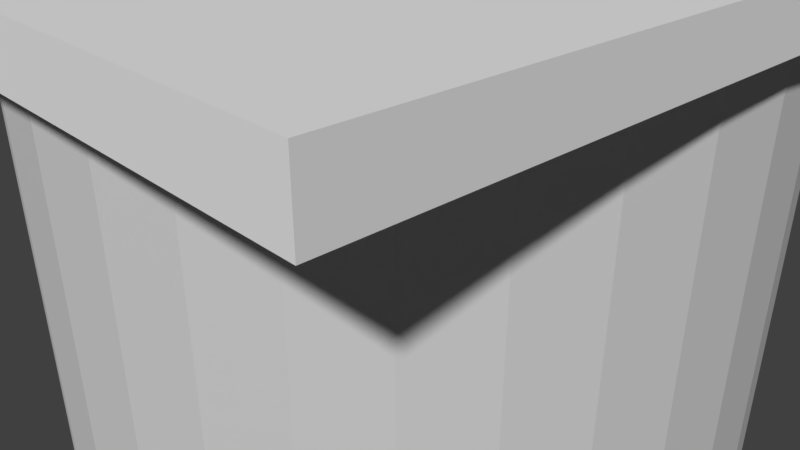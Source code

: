 # Source: coil-render.blend  (saved by Blender 2.79.0; exported with 4.5.12 LTS)
import bpy
from mathutils import Matrix  # noqa: F401  (used for matrix-valued properties, if any)

bpy.ops.wm.read_factory_settings(use_empty=True)
scene = bpy.context.scene
scene.name = 'Scene'

# ---- collections
col_collection_1 = bpy.data.collections.new('Collection 1'); scene.collection.children.link(col_collection_1)

# ---- materials (node trees are filled in below, after node groups)
mat_material_004 = bpy.data.materials.new('Material.004')
mat_material_004.alpha_threshold = 0.0
mat_material_004.use_transparent_shadow = False
mat_material_004.diffuse_color = (0.09531, 0.09531, 0.09531, 1.0)
mat_material_004.roughness = 0.5
mat_material_003 = bpy.data.materials.new('Material.003')
mat_material_003.alpha_threshold = 0.0
mat_material_003.use_transparent_shadow = False
mat_material_003.diffuse_color = (0.4179, 1.0, 0.02843, 1.0)
mat_material_003.roughness = 0.5
mat_material_001 = bpy.data.materials.new('Material.001')
mat_material_001.alpha_threshold = 0.0
mat_material_001.use_transparent_shadow = False
mat_material_001.diffuse_color = (0.6038, 0.1329, 0.0331, 1.0)
mat_material_001.roughness = 0.5
mat_material_002 = bpy.data.materials.new('Material.002')
mat_material_002.alpha_threshold = 0.0
mat_material_002.use_transparent_shadow = False
mat_material_002.diffuse_color = (0.6038, 0.6038, 0.6038, 1.0)
mat_material_002.roughness = 0.5

# ---- node groups
ng_auto_smooth = bpy.data.node_groups.new('Auto Smooth', 'GeometryNodeTree')
_s = ng_auto_smooth.interface.new_socket(name='Geometry', in_out='OUTPUT', socket_type='NodeSocketGeometry')
_s = ng_auto_smooth.interface.new_socket(name='Geometry', in_out='INPUT', socket_type='NodeSocketGeometry')
_s = ng_auto_smooth.interface.new_socket(name='Angle', in_out='INPUT', socket_type='NodeSocketFloat')
_s.subtype = 'ANGLE'
_s.min_value = 0.0
_s.max_value = 3.142
ng_auto_smooth.is_modifier = True
_N = ng_auto_smooth.nodes; _L = ng_auto_smooth.links
n0 = _N.new('NodeGroupOutput'); n0.name = 'Group Output'; n0.location = (480, -100)
n1 = _N.new('NodeGroupInput'); n1.name = 'Group Input'; n1.location = (-420, -300)
n2 = _N.new('NodeGroupInput'); n2.name = 'Group Input.001'; n2.location = (-60, -100)
n3 = _N.new('GeometryNodeSetShadeSmooth'); n3.name = 'Set Shade Smooth'; n3.location = (120, -100)
n3.domain = 'EDGE'
n4 = _N.new('GeometryNodeSetShadeSmooth'); n4.name = 'Set Shade Smooth.001'; n4.location = (300, -100)
n5 = _N.new('GeometryNodeInputMeshEdgeAngle'); n5.name = 'Edge Angle'; n5.location = (-420, -220)
n6 = _N.new('GeometryNodeInputEdgeSmooth'); n6.name = 'Is Edge Smooth'; n6.location = (-60, -160)
n7 = _N.new('GeometryNodeInputShadeSmooth'); n7.name = 'Is Face Smooth'; n7.location = (-240, -340)
n8 = _N.new('FunctionNodeBooleanMath'); n8.name = 'Boolean Math'; n8.location = (-60, -220)
n9 = _N.new('FunctionNodeCompare'); n9.name = 'Compare'; n9.location = (-240, -180)
n9.operation = 'LESS_EQUAL'
_L.new(n5.outputs[0], n9.inputs[0])
_L.new(n4.outputs[0], n0.inputs[0])
_L.new(n1.outputs[1], n9.inputs[1])
_L.new(n9.outputs[0], n8.inputs[0])
_L.new(n7.outputs[0], n8.inputs[1])
_L.new(n2.outputs[0], n3.inputs[0])
_L.new(n6.outputs[0], n3.inputs[1])
_L.new(n3.outputs[0], n4.inputs[0])
_L.new(n8.outputs[0], n3.inputs[2])
n0.is_active_output = True

# ---- material node trees

# ---- world
world_world = bpy.data.worlds.new('World'); scene.world = world_world
world_world.color = (0.05088, 0.05088, 0.05088)
world_world.use_sun_shadow = False
world_world.sun_shadow_jitter_overblur = 0.0
world_world.cycles.sampling_method = 'MANUAL'

# ---- cameras
cam_camera = bpy.data.cameras.new('Camera')
cam_camera.clip_end = 100.0
cam_camera.lens = 35.0
cam_camera.sensor_width = 32.0
cam_camera.sensor_height = 18.0
cam_camera.ortho_scale = 7.314
cam_camera.dof.focus_distance = 0.0
cam_camera.dof.aperture_fstop = 128.0

# ---- meshes
me_cylinder_005 = bpy.data.meshes.new('Cylinder.005')
me_cylinder_005.from_pydata([(0.0, 1.0, -1.0), (0.0, 1.0, 1.0), (0.1951, 0.9808, -1.0), (0.1951, 0.9808, 1.0), (0.3827, 0.9239, -1.0), (0.3827, 0.9239, 1.0), (0.5556, 0.8315, -1.0), (0.5556, 0.8315, 1.0), (0.7071, 0.7071, -1.0), (0.7071, 0.7071, 1.0), (0.8315, 0.5556, -1.0), (0.8315, 0.5556, 1.0), (0.9239, 0.3827, -1.0), (0.9239, 0.3827, 1.0), (0.9808, 0.1951, -1.0), (0.9808, 0.1951, 1.0), (1.0, 7.55e-08, -1.0), (1.0, 7.55e-08, 1.0), (0.9808, -0.1951, -1.0), (0.9808, -0.1951, 1.0), (0.9239, -0.3827, -1.0), (0.9239, -0.3827, 1.0), (0.8315, -0.5556, -1.0), (0.8315, -0.5556, 1.0), (0.7071, -0.7071, -1.0), (0.7071, -0.7071, 1.0), (0.5556, -0.8315, -1.0), (0.5556, -0.8315, 1.0), (0.3827, -0.9239, -1.0), (0.3827, -0.9239, 1.0), (0.1951, -0.9808, -1.0), (0.1951, -0.9808, 1.0), (-3.258e-07, -1.0, -1.0), (-3.258e-07, -1.0, 1.0), (-0.1951, -0.9808, -1.0), (-0.1951, -0.9808, 1.0), (-0.3827, -0.9239, -1.0), (-0.3827, -0.9239, 1.0), (-0.5556, -0.8315, -1.0), (-0.5556, -0.8315, 1.0), (-0.7071, -0.7071, -1.0), (-0.7071, -0.7071, 1.0), (-0.8315, -0.5556, -1.0), (-0.8315, -0.5556, 1.0), (-0.9239, -0.3827, -1.0), (-0.9239, -0.3827, 1.0), (-0.9808, -0.1951, -1.0), (-0.9808, -0.1951, 1.0), (-1.0, 9.656e-07, -1.0), (-1.0, 9.656e-07, 1.0), (-0.9808, 0.1951, -1.0), (-0.9808, 0.1951, 1.0), (-0.9239, 0.3827, -1.0), (-0.9239, 0.3827, 1.0), (-0.8315, 0.5556, -1.0), (-0.8315, 0.5556, 1.0), (-0.7071, 0.7071, -1.0), (-0.7071, 0.7071, 1.0), (-0.5556, 0.8315, -1.0), (-0.5556, 0.8315, 1.0), (-0.3827, 0.9239, -1.0), (-0.3827, 0.9239, 1.0), (-0.1951, 0.9808, -1.0), (-0.1951, 0.9808, 1.0)], [], [(0, 1, 3, 2), (2, 3, 5, 4), (4, 5, 7, 6), (6, 7, 9, 8), (8, 9, 11, 10), (10, 11, 13, 12), (12, 13, 15, 14), (14, 15, 17, 16), (16, 17, 19, 18), (18, 19, 21, 20), (20, 21, 23, 22), (22, 23, 25, 24), (24, 25, 27, 26), (26, 27, 29, 28), (28, 29, 31, 30), (30, 31, 33, 32), (32, 33, 35, 34), (34, 35, 37, 36), (36, 37, 39, 38), (38, 39, 41, 40), (40, 41, 43, 42), (42, 43, 45, 44), (44, 45, 47, 46), (46, 47, 49, 48), (48, 49, 51, 50), (50, 51, 53, 52), (52, 53, 55, 54), (54, 55, 57, 56), (56, 57, 59, 58), (58, 59, 61, 60), (60, 61, 63, 62), (62, 63, 1, 0)])
me_cylinder_005.use_remesh_preserve_volume = False
me_cylinder_005.use_remesh_preserve_attributes = False
me_cylinder_005.use_mirror_vertex_groups = False
me_cylinder_005.update()
me_plane = bpy.data.meshes.new('Plane')
me_plane.from_pydata([(-1.0, -1.0, 0.0), (1.0, -1.0, 0.0), (-1.0, 1.0, 0.0), (1.0, 1.0, 0.0), (0.0321, 0.5717, 0.0), (0.1439, 0.5608, 0.0), (0.2515, 0.5286, 0.0), (0.3506, 0.4763, 0.0), (0.4374, 0.4059, 0.0), (0.5087, 0.3202, 0.0), (0.5617, 0.2224, 0.0), (0.5943, 0.1162, 0.0), (0.6053, 0.005801, 0.0), (0.5943, -0.1046, 0.0), (0.5617, -0.2107, 0.0), (0.5087, -0.3086, 0.0), (0.4374, -0.3943, 0.0), (0.3506, -0.4647, 0.0), (0.2514, -0.517, 0.0), (0.1439, -0.5492, 0.0), (0.0321, -0.5601, 0.0), (-0.07973, -0.5492, 0.0), (-0.1873, -0.517, 0.0), (-0.2864, -0.4647, 0.0), (-0.3732, -0.3943, 0.0), (-0.4445, -0.3086, 0.0), (-0.4975, -0.2107, 0.0), (-0.5301, -0.1046, 0.0), (-0.5411, 0.0058, 0.0), (-0.5301, 0.1162, 0.0), (-0.4975, 0.2224, 0.0), (-0.4445, 0.3202, 0.0), (-0.3732, 0.4059, 0.0), (-0.2864, 0.4763, 0.0), (-0.1873, 0.5286, 0.0), (-0.07973, 0.5608, 0.0), (-0.07009, -0.5501, 0.0), (-0.1785, -0.5196, 0.0), (0.04184, -0.5591, 0.0), (-0.2785, 0.4805, 0.0), (0.1526, 0.5582, 0.0), (0.153, -0.5465, 0.0), (0.04166, 0.5707, 0.0), (-0.06998, 0.5618, 0.0), (0.2592, -0.5129, 0.0), (0.6133, 0.02598, 0.0), (-0.1781, 0.5313, 0.0), (-0.2767, -0.4642, 0.0), (-0.3635, -0.3938, 0.0), (-0.4348, -0.308, 0.0), (-0.4878, -0.2101, 0.0), (-0.5205, -0.104, 0.0), (-0.5315, 0.006473, 0.0), (-0.5205, 0.1169, 0.0), (-0.4878, 0.2231, 0.0), (-0.4348, 0.3209, 0.0), (-0.3635, 0.4067, 0.0), (0.6153, 0.006473, 0.0), (0.6043, -0.104, 0.0), (0.5716, -0.2101, 0.0), (0.5187, -0.308, 0.0), (0.4473, -0.3938, 0.0), (0.3605, -0.4642, 0.0), (0.2613, 0.5294, 0.0), (0.3604, 0.4771, 0.0), (0.4473, 0.4067, 0.0), (0.5186, 0.3209, 0.0), (0.5716, 0.2231, 0.0), (0.6043, 0.1169, 0.0), (0.5949, -0.09833, 0.0), (0.5952, 0.107, 0.0), (0.5666, 0.2063, 0.0), (0.5658, -0.1974, 0.0), (0.07176, 0.5304, 0.0), (0.1757, 0.5203, 0.0), (0.2757, 0.4903, 0.0), (0.3678, 0.4417, 0.0), (0.4485, 0.3763, 0.0), (0.5148, 0.2966, 0.0), (0.5148, -0.2879, 0.0), (0.4485, -0.3676, 0.0), (0.3678, -0.433, 0.0), (0.2757, -0.4816, 0.0), (0.1757, -0.5116, 0.0), (0.07176, -0.5217, 0.0), (-0.1322, 0.4903, 0.0), (-0.03219, 0.5202, 0.0), (0.3113, 0.423, -1.192e-07), (0.2185, 0.4706, 1.192e-07), (0.3926, -0.3701, -1.192e-07), (0.4593, -0.292, 1.192e-07), (0.5089, 0.1916, 1.192e-07), (0.5394, 0.09495, 2.384e-07), (0.5089, -0.2029, 1.192e-07), (-0.09144, 0.4999, 1.192e-07), (0.01322, 0.5099, 0.0), (-0.3661, 0.3589, 0.0), (-0.2848, 0.423, 2.384e-07), (-0.1416, 0.4853, 0.0), (-0.1921, 0.4706, -2.384e-07), (0.5412, -0.08868, 0.0), (0.5394, -0.1062, 0.0), (0.5497, -0.005612, 1.192e-07), (0.1179, 0.4999, 1.192e-07), (-0.513, 0.09495, -1.192e-07), (-0.4824, 0.1916, 0.0), (-0.4329, 0.2808, 1.192e-07), (-0.5233, -0.005612, 0.0), (0.1179, -0.5112, 0.0), (0.2185, -0.4818, 0.0), (0.3113, -0.4342, 2.384e-07), (0.01322, -0.5211, 1.192e-07), (0.03973, -0.5186, 0.0), (-0.09144, -0.5112, 1.192e-07), (-0.4329, -0.292, 3.576e-07), (-0.4824, -0.2029, 0.0), (-0.513, -0.1062, -1.192e-07), (-0.1921, -0.4818, 2.384e-07), (0.4593, 0.2808, 0.0), (0.3926, 0.3589, 0.0), (-0.3661, -0.3701, 1.192e-07), (-0.2848, -0.4342, 0.0)], [], [(0, 1, 3, 45, 57, 58, 59, 60, 61, 62, 17, 44, 18, 41, 19, 38, 20, 36, 21, 37, 22, 23, 24, 25, 26, 27, 28, 2), (2, 28, 29, 30, 31, 32, 33, 39, 34, 46, 35, 43, 4, 42, 5, 40, 6, 63, 64, 65, 66, 67, 68, 45, 3), (11, 71, 78, 77, 76, 75, 74, 73, 86, 85, 98, 94, 95, 103, 88, 87, 119, 118, 91, 92, 102, 100, 69, 12, 70), (37, 47, 48, 49, 50, 51, 52, 53, 54, 55, 56, 39, 33, 32, 31, 30, 29, 28, 27, 26, 25, 24, 23, 22), (17, 62, 61, 60, 59, 58, 57, 45, 12, 69, 13, 72, 14, 15, 16), (45, 68, 67, 66, 65, 64, 63, 6, 7, 8, 9, 10, 71, 11, 70, 12), (72, 79, 80, 81, 82, 83, 84, 112, 111, 113, 117, 121, 120, 114, 115, 116, 107, 104, 105, 106, 96, 97, 99, 98, 85, 86, 73, 74, 75, 76, 77, 78, 71, 10, 9, 8, 7, 6, 40, 5, 42, 4, 43, 35, 46, 34, 39, 56, 55, 54, 53, 52, 51, 50, 49, 48, 47, 37, 21, 36, 20, 38, 19, 41, 18, 44, 17, 16, 15, 14), (69, 100, 101, 93, 90, 89, 110, 109, 108, 112, 84, 83, 82, 81, 80, 79, 72, 13)])
me_plane.use_remesh_preserve_volume = False
me_plane.use_remesh_preserve_attributes = False
me_plane.use_mirror_vertex_groups = False
me_plane.update()
me_cylinder_004 = bpy.data.meshes.new('Cylinder.004')
me_cylinder_004.from_pydata([(0.0, 1.0, -1.0), (0.0, 1.0, 1.0), (0.1951, 0.9808, -1.0), (0.1951, 0.9808, 1.0), (0.3827, 0.9239, -1.0), (0.3827, 0.9239, 1.0), (0.5556, 0.8315, -1.0), (0.5556, 0.8315, 1.0), (0.7071, 0.7071, -1.0), (0.7071, 0.7071, 1.0), (0.8315, 0.5556, -1.0), (0.8315, 0.5556, 1.0), (0.9239, 0.3827, -1.0), (0.9239, 0.3827, 1.0), (0.9808, 0.1951, -1.0), (0.9808, 0.1951, 1.0), (1.0, 7.55e-08, -1.0), (1.0, 7.55e-08, 1.0), (0.9808, -0.1951, -1.0), (0.9808, -0.1951, 1.0), (0.9239, -0.3827, -1.0), (0.9239, -0.3827, 1.0), (0.8315, -0.5556, -1.0), (0.8315, -0.5556, 1.0), (0.7071, -0.7071, -1.0), (0.7071, -0.7071, 1.0), (0.5556, -0.8315, -1.0), (0.5556, -0.8315, 1.0), (0.3827, -0.9239, -1.0), (0.3827, -0.9239, 1.0), (0.1951, -0.9808, -1.0), (0.1951, -0.9808, 1.0), (-3.258e-07, -1.0, -1.0), (-3.258e-07, -1.0, 1.0), (-0.1951, -0.9808, -1.0), (-0.1951, -0.9808, 1.0), (-0.3827, -0.9239, -1.0), (-0.3827, -0.9239, 1.0), (-0.5556, -0.8315, -1.0), (-0.5556, -0.8315, 1.0), (-0.7071, -0.7071, -1.0), (-0.7071, -0.7071, 1.0), (-0.8315, -0.5556, -1.0), (-0.8315, -0.5556, 1.0), (-0.9239, -0.3827, -1.0), (-0.9239, -0.3827, 1.0), (-0.9808, -0.1951, -1.0), (-0.9808, -0.1951, 1.0), (-1.0, 9.656e-07, -1.0), (-1.0, 9.656e-07, 1.0), (-0.9808, 0.1951, -1.0), (-0.9808, 0.1951, 1.0), (-0.9239, 0.3827, -1.0), (-0.9239, 0.3827, 1.0), (-0.8315, 0.5556, -1.0), (-0.8315, 0.5556, 1.0), (-0.7071, 0.7071, -1.0), (-0.7071, 0.7071, 1.0), (-0.5556, 0.8315, -1.0), (-0.5556, 0.8315, 1.0), (-0.3827, 0.9239, -1.0), (-0.3827, 0.9239, 1.0), (-0.1951, 0.9808, -1.0), (-0.1951, 0.9808, 1.0)], [], [(0, 1, 3, 2), (2, 3, 5, 4), (4, 5, 7, 6), (6, 7, 9, 8), (8, 9, 11, 10), (10, 11, 13, 12), (12, 13, 15, 14), (14, 15, 17, 16), (16, 17, 19, 18), (18, 19, 21, 20), (20, 21, 23, 22), (22, 23, 25, 24), (24, 25, 27, 26), (26, 27, 29, 28), (28, 29, 31, 30), (30, 31, 33, 32), (32, 33, 35, 34), (34, 35, 37, 36), (36, 37, 39, 38), (38, 39, 41, 40), (40, 41, 43, 42), (42, 43, 45, 44), (44, 45, 47, 46), (46, 47, 49, 48), (48, 49, 51, 50), (50, 51, 53, 52), (52, 53, 55, 54), (54, 55, 57, 56), (56, 57, 59, 58), (58, 59, 61, 60), (60, 61, 63, 62), (62, 63, 1, 0)])
me_cylinder_004.materials.append(mat_material_004)
me_cylinder_004.use_remesh_preserve_volume = False
me_cylinder_004.use_remesh_preserve_attributes = False
me_cylinder_004.use_mirror_vertex_groups = False
me_cylinder_004.update()
me_cylinder_003 = bpy.data.meshes.new('Cylinder.003')
me_cylinder_003.from_pydata([(0.0, 1.0, -1.0), (0.0, 1.0, 1.0), (0.1951, 0.9808, -1.0), (0.1951, 0.9808, 1.0), (0.3827, 0.9239, -1.0), (0.3827, 0.9239, 1.0), (0.5556, 0.8315, -1.0), (0.5556, 0.8315, 1.0), (0.7071, 0.7071, -1.0), (0.7071, 0.7071, 1.0), (0.8315, 0.5556, -1.0), (0.8315, 0.5556, 1.0), (0.9239, 0.3827, -1.0), (0.9239, 0.3827, 1.0), (0.9808, 0.1951, -1.0), (0.9808, 0.1951, 1.0), (1.0, 7.55e-08, -1.0), (1.0, 7.55e-08, 1.0), (0.9808, -0.1951, -1.0), (0.9808, -0.1951, 1.0), (0.9239, -0.3827, -1.0), (0.9239, -0.3827, 1.0), (0.8315, -0.5556, -1.0), (0.8315, -0.5556, 1.0), (0.7071, -0.7071, -1.0), (0.7071, -0.7071, 1.0), (0.5556, -0.8315, -1.0), (0.5556, -0.8315, 1.0), (0.3827, -0.9239, -1.0), (0.3827, -0.9239, 1.0), (0.1951, -0.9808, -1.0), (0.1951, -0.9808, 1.0), (-3.258e-07, -1.0, -1.0), (-3.258e-07, -1.0, 1.0), (-0.1951, -0.9808, -1.0), (-0.1951, -0.9808, 1.0), (-0.3827, -0.9239, -1.0), (-0.3827, -0.9239, 1.0), (-0.5556, -0.8315, -1.0), (-0.5556, -0.8315, 1.0), (-0.7071, -0.7071, -1.0), (-0.7071, -0.7071, 1.0), (-0.8315, -0.5556, -1.0), (-0.8315, -0.5556, 1.0), (-0.9239, -0.3827, -1.0), (-0.9239, -0.3827, 1.0), (-0.9808, -0.1951, -1.0), (-0.9808, -0.1951, 1.0), (-1.0, 9.656e-07, -1.0), (-1.0, 9.656e-07, 1.0), (-0.9808, 0.1951, -1.0), (-0.9808, 0.1951, 1.0), (-0.9239, 0.3827, -1.0), (-0.9239, 0.3827, 1.0), (-0.8315, 0.5556, -1.0), (-0.8315, 0.5556, 1.0), (-0.7071, 0.7071, -1.0), (-0.7071, 0.7071, 1.0), (-0.5556, 0.8315, -1.0), (-0.5556, 0.8315, 1.0), (-0.3827, 0.9239, -1.0), (-0.3827, 0.9239, 1.0), (-0.1951, 0.9808, -1.0), (-0.1951, 0.9808, 1.0)], [], [(0, 1, 3, 2), (2, 3, 5, 4), (4, 5, 7, 6), (6, 7, 9, 8), (8, 9, 11, 10), (10, 11, 13, 12), (12, 13, 15, 14), (14, 15, 17, 16), (16, 17, 19, 18), (18, 19, 21, 20), (20, 21, 23, 22), (22, 23, 25, 24), (24, 25, 27, 26), (26, 27, 29, 28), (28, 29, 31, 30), (30, 31, 33, 32), (32, 33, 35, 34), (34, 35, 37, 36), (36, 37, 39, 38), (38, 39, 41, 40), (40, 41, 43, 42), (42, 43, 45, 44), (44, 45, 47, 46), (46, 47, 49, 48), (48, 49, 51, 50), (50, 51, 53, 52), (52, 53, 55, 54), (54, 55, 57, 56), (56, 57, 59, 58), (58, 59, 61, 60), (60, 61, 63, 62), (62, 63, 1, 0)])
me_cylinder_003.materials.append(mat_material_003)
me_cylinder_003.use_remesh_preserve_volume = False
me_cylinder_003.use_remesh_preserve_attributes = False
me_cylinder_003.use_mirror_vertex_groups = False
me_cylinder_003.update()
me_circle = bpy.data.meshes.new('Circle')
me_circle.from_pydata([(13.6, 13.0, 5.07), (13.41, 12.98, 5.07), (13.22, 12.92, 5.07), (13.05, 12.83, 5.07), (12.9, 12.71, 5.07), (12.77, 12.55, 5.07), (12.68, 12.38, 5.07), (12.62, 12.19, 5.07), (12.6, 12.0, 5.07), (12.62, 11.8, 5.07), (12.68, 11.62, 5.07), (12.77, 11.44, 5.07), (12.9, 11.29, 5.07), (13.05, 11.17, 5.07), (13.22, 11.07, 5.07), (13.41, 11.02, 5.07), (13.6, 11.0, 5.07), (13.8, 11.02, 5.07), (13.99, 11.07, 5.07), (14.16, 11.17, 5.07), (14.31, 11.29, 5.07), (14.43, 11.44, 5.07), (14.53, 11.62, 5.07), (14.58, 11.8, 5.07), (14.6, 12.0, 5.07), (14.58, 12.19, 5.07), (14.53, 12.38, 5.07), (14.43, 12.55, 5.07), (14.31, 12.71, 5.07), (14.16, 12.83, 5.07), (13.99, 12.92, 5.07), (13.8, 12.98, 5.07)], [(1, 0), (2, 1), (3, 2), (4, 3), (5, 4), (6, 5), (7, 6), (8, 7), (9, 8), (10, 9), (11, 10), (12, 11), (13, 12), (14, 13), (15, 14), (16, 15), (17, 16), (18, 17), (19, 18), (20, 19), (21, 20), (22, 21), (23, 22), (24, 23), (25, 24), (26, 25), (27, 26), (28, 27), (29, 28), (30, 29), (31, 30), (0, 31)], [])
me_circle.materials.append(mat_material_001)
me_circle.use_remesh_preserve_volume = False
me_circle.use_remesh_preserve_attributes = False
me_circle.use_mirror_vertex_groups = False
me_circle.update()
me_cylinder_002 = bpy.data.meshes.new('Cylinder.002')
me_cylinder_002.from_pydata([(0.0, 1.0, -1.0), (0.0, 1.0, 1.0), (0.1951, 0.9808, -1.0), (0.1951, 0.9808, 1.0), (0.3827, 0.9239, -1.0), (0.3827, 0.9239, 1.0), (0.5556, 0.8315, -1.0), (0.5556, 0.8315, 1.0), (0.7071, 0.7071, -1.0), (0.7071, 0.7071, 1.0), (0.8315, 0.5556, -1.0), (0.8315, 0.5556, 1.0), (0.9239, 0.3827, -1.0), (0.9239, 0.3827, 1.0), (0.9808, 0.1951, -1.0), (0.9808, 0.1951, 1.0), (1.0, 7.55e-08, -1.0), (1.0, 7.55e-08, 1.0), (0.9808, -0.1951, -1.0), (0.9808, -0.1951, 1.0), (0.9239, -0.3827, -1.0), (0.9239, -0.3827, 1.0), (0.8315, -0.5556, -1.0), (0.8315, -0.5556, 1.0), (0.7071, -0.7071, -1.0), (0.7071, -0.7071, 1.0), (0.5556, -0.8315, -1.0), (0.5556, -0.8315, 1.0), (0.3827, -0.9239, -1.0), (0.3827, -0.9239, 1.0), (0.1951, -0.9808, -1.0), (0.1951, -0.9808, 1.0), (-3.258e-07, -1.0, -1.0), (-3.258e-07, -1.0, 1.0), (-0.1951, -0.9808, -1.0), (-0.1951, -0.9808, 1.0), (-0.3827, -0.9239, -1.0), (-0.3827, -0.9239, 1.0), (-0.5556, -0.8315, -1.0), (-0.5556, -0.8315, 1.0), (-0.7071, -0.7071, -1.0), (-0.7071, -0.7071, 1.0), (-0.8315, -0.5556, -1.0), (-0.8315, -0.5556, 1.0), (-0.9239, -0.3827, -1.0), (-0.9239, -0.3827, 1.0), (-0.9808, -0.1951, -1.0), (-0.9808, -0.1951, 1.0), (-1.0, 9.656e-07, -1.0), (-1.0, 9.656e-07, 1.0), (-0.9808, 0.1951, -1.0), (-0.9808, 0.1951, 1.0), (-0.9239, 0.3827, -1.0), (-0.9239, 0.3827, 1.0), (-0.8315, 0.5556, -1.0), (-0.8315, 0.5556, 1.0), (-0.7071, 0.7071, -1.0), (-0.7071, 0.7071, 1.0), (-0.5556, 0.8315, -1.0), (-0.5556, 0.8315, 1.0), (-0.3827, 0.9239, -1.0), (-0.3827, 0.9239, 1.0), (-0.1951, 0.9808, -1.0), (-0.1951, 0.9808, 1.0)], [], [(0, 1, 3, 2), (2, 3, 5, 4), (4, 5, 7, 6), (6, 7, 9, 8), (8, 9, 11, 10), (10, 11, 13, 12), (12, 13, 15, 14), (14, 15, 17, 16), (16, 17, 19, 18), (18, 19, 21, 20), (20, 21, 23, 22), (22, 23, 25, 24), (24, 25, 27, 26), (26, 27, 29, 28), (28, 29, 31, 30), (30, 31, 33, 32), (32, 33, 35, 34), (34, 35, 37, 36), (36, 37, 39, 38), (38, 39, 41, 40), (40, 41, 43, 42), (42, 43, 45, 44), (44, 45, 47, 46), (46, 47, 49, 48), (48, 49, 51, 50), (50, 51, 53, 52), (52, 53, 55, 54), (54, 55, 57, 56), (56, 57, 59, 58), (58, 59, 61, 60), (60, 61, 63, 62), (62, 63, 1, 0)])
me_cylinder_002.materials.append(mat_material_002)
me_cylinder_002.use_remesh_preserve_volume = False
me_cylinder_002.use_remesh_preserve_attributes = False
me_cylinder_002.use_mirror_vertex_groups = False
me_cylinder_002.update()

# ---- objects
ob_flange_inner = bpy.data.objects.new('Flange Inner', me_cylinder_005)
ob_flange_base = bpy.data.objects.new('Flange Base', me_plane)
ob_inner_teflon = bpy.data.objects.new('Inner Teflon', me_cylinder_004)
ob_outer_teflon = bpy.data.objects.new('Outer Teflon', me_cylinder_003)
ob_circle = bpy.data.objects.new('Circle', me_circle)
ob_pipe = bpy.data.objects.new('Pipe', me_cylinder_002)
ob_camera = bpy.data.objects.new('Camera', cam_camera)

# ---- transforms, parenting, visibility, modifiers, constraints
ob_flange_inner.location = (0.3841, 0.1209, 3.599)
ob_flange_inner.scale = (2.601, 2.58, 0.672)
ob_flange_inner.hide_viewport = True
ob_flange_inner.lineart.crease_threshold = 0.0
_m = ob_flange_inner.modifiers.new('Solidify', 'SOLIDIFY')
_m.thickness = 0.1
_m.nonmanifold_thickness_mode = 'FIXED'
_m.nonmanifold_merge_threshold = 0.0003
ob_flange_base.location = (0.32, 0.149, 4.274)
ob_flange_base.scale = (4.848, 5.004, 1.0)
ob_flange_base.hide_viewport = True
ob_flange_base.lineart.crease_threshold = 0.0
_m = ob_flange_base.modifiers.new('Solidify', 'SOLIDIFY')
_m.thickness = 0.5
_m.nonmanifold_thickness_mode = 'FIXED'
_m.nonmanifold_merge_threshold = 0.0003
ob_inner_teflon.location = (0.4276, 0.1873, 0.302)
ob_inner_teflon.scale = (2.867, 2.926, 3.436)
ob_inner_teflon.hide_viewport = True
ob_inner_teflon.lineart.crease_threshold = 0.0
_m = ob_inner_teflon.modifiers.new('Solidify', 'SOLIDIFY')
_m.thickness = 0.05
_m.nonmanifold_thickness_mode = 'FIXED'
_m.nonmanifold_merge_threshold = 0.0003
ob_outer_teflon.location = (0.6019, 0.2288, 0.2865)
ob_outer_teflon.scale = (3.583, 3.588, 3.403)
ob_outer_teflon.hide_viewport = True
ob_outer_teflon.hide_select = True
ob_outer_teflon.lineart.crease_threshold = 0.0
_m = ob_outer_teflon.modifiers.new('Solidify', 'SOLIDIFY')
_m.thickness = 0.05
_m.nonmanifold_thickness_mode = 'FIXED'
_m.nonmanifold_merge_threshold = 0.0003
ob_circle.location = (0.5555, 0.1907, -4.151)
ob_circle.rotation_euler = (1.571, -0.0, 0.0)
ob_circle.scale = (0.2133, 0.08744, 0.2173)
ob_circle.lineart.crease_threshold = 0.0
_m = ob_circle.modifiers.new('Coil', 'SCREW')
_m.steps = 32
_m.iterations = 23
_m.axis = 'Y'
_m.screw_offset = 3.4
ob_pipe.location = (0.529, 0.1534, 0.3283)
ob_pipe.scale = (4.244, 4.225, 3.405)
ob_pipe.hide_viewport = True
ob_pipe.lineart.crease_threshold = 0.0
_m = ob_pipe.modifiers.new('Solidify', 'SOLIDIFY')
_m.thickness = 0.154
_m.nonmanifold_thickness_mode = 'FIXED'
_m.nonmanifold_merge_threshold = 0.0003
_m = ob_pipe.modifiers.new('Auto Smooth', 'NODES')
_m.node_group = ng_auto_smooth
_gi = [s.identifier for s in ng_auto_smooth.interface.items_tree if s.item_type == 'SOCKET' and s.in_out == 'INPUT']
_m[_gi[1]] = 0.5236  # Angle
ob_camera.location = (7.481, -6.508, 5.344)
ob_camera.rotation_euler = (1.109, 0.0, 0.8149)
ob_camera.lock_rotations_4d = False
ob_camera.empty_display_type = 'ARROWS'
ob_camera.color = (0.0, 0.0, 0.0, 0.0)
ob_camera.hide_viewport = True
ob_camera.display_type = 'WIRE'
ob_camera.lineart.crease_threshold = 0.0

# ---- collection membership
col_collection_1.objects.link(ob_flange_inner)
col_collection_1.objects.link(ob_flange_base)
col_collection_1.objects.link(ob_inner_teflon)
col_collection_1.objects.link(ob_outer_teflon)
col_collection_1.objects.link(ob_circle)
col_collection_1.objects.link(ob_pipe)
col_collection_1.objects.link(ob_camera)

# ---- scene / render settings (as saved in the file)
scene.camera = ob_camera
scene.frame_start = 1; scene.frame_end = 250; scene.frame_set(0)
scene.render.engine = 'BLENDER_EEVEE_NEXT'
scene.render.resolution_percentage = 50
scene.render.dither_intensity = 0.0
scene.cycles.use_denoising = False
scene.cycles.samples = 128
scene.cycles.sampling_pattern = 'TABULATED_SOBOL'
scene.cycles.use_adaptive_sampling = False
scene.cycles.use_light_tree = False
scene.cycles.blur_glossy = 0.0
scene.cycles.sample_clamp_indirect = 0.0
scene.view_settings.view_transform = 'Standard'
bpy.context.view_layer.update()

# ---- added for rendering (the .blend has no usable light): sun
light_auto_sun = bpy.data.lights.new('AutoSun', 'SUN')
light_auto_sun.energy = 3.0
light_auto_sun.angle = 0.0523599
ob_auto_sun = bpy.data.objects.new('AutoSun', light_auto_sun)
scene.collection.objects.link(ob_auto_sun)
ob_auto_sun.rotation_euler = (0.872665, 0.174533, 0.523599)
bpy.context.view_layer.update()
